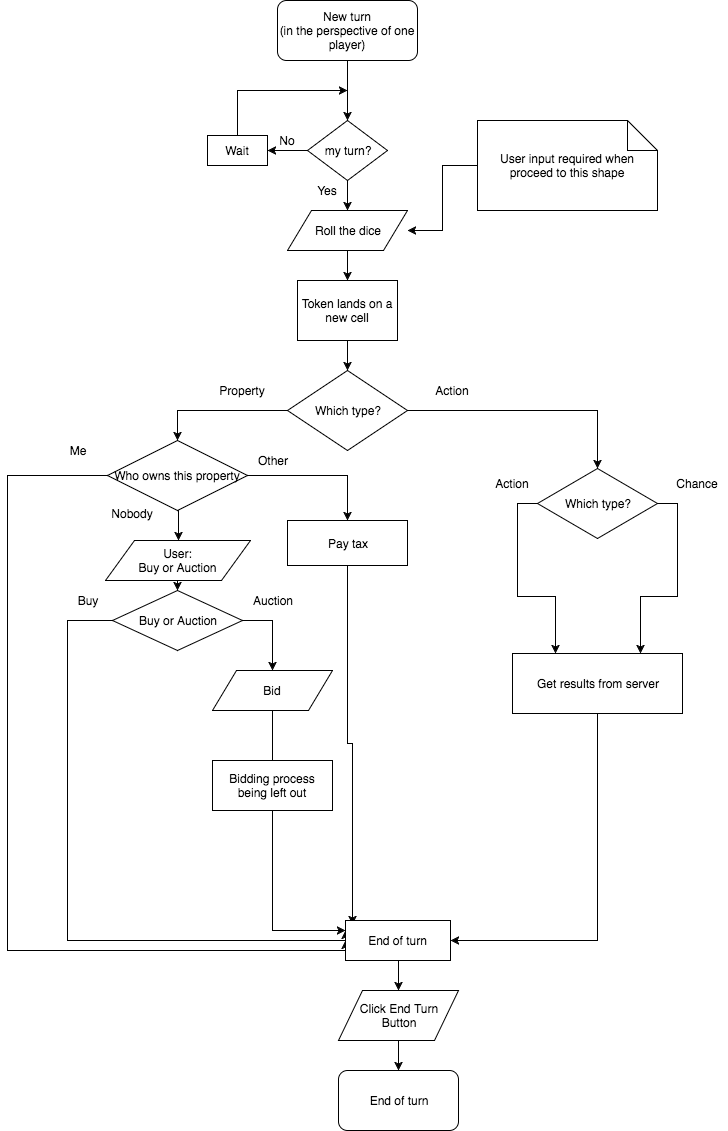

The diagram above was exported from draw.io. Its source (the exported page's mxGraphModel, read from the mxfile embedded in the PNG):
<mxGraphModel dx="979" dy="1598" grid="1" gridSize="10" guides="1" tooltips="1" connect="1" arrows="1" fold="1" page="1" pageScale="1" pageWidth="850" pageHeight="1100" background="#ffffff" math="0" shadow="0">
  <root>
    <mxCell id="0" />
    <mxCell id="1" parent="0" />
    <mxCell id="11" value="" style="edgeStyle=orthogonalEdgeStyle;rounded=0;html=1;jettySize=auto;orthogonalLoop=1;" parent="1" source="2" target="3" edge="1">
      <mxGeometry relative="1" as="geometry" />
    </mxCell>
    <mxCell id="2" value="New turn&lt;div&gt;(in the perspective of one player)&lt;/div&gt;" style="rounded=1;whiteSpace=wrap;html=1;" parent="1" vertex="1">
      <mxGeometry x="310" y="-40" width="140" height="60" as="geometry" />
    </mxCell>
    <mxCell id="5" value="" style="edgeStyle=orthogonalEdgeStyle;rounded=0;html=1;jettySize=auto;orthogonalLoop=1;" parent="1" source="3" target="4" edge="1">
      <mxGeometry relative="1" as="geometry" />
    </mxCell>
    <mxCell id="60" style="edgeStyle=orthogonalEdgeStyle;rounded=0;html=1;exitX=0.5;exitY=1;entryX=0.5;entryY=0;jettySize=auto;orthogonalLoop=1;" parent="1" source="3" target="59" edge="1">
      <mxGeometry relative="1" as="geometry" />
    </mxCell>
    <mxCell id="3" value="my turn?" style="rhombus;whiteSpace=wrap;html=1;" parent="1" vertex="1">
      <mxGeometry x="340" y="80" width="80" height="60" as="geometry" />
    </mxCell>
    <mxCell id="10" style="edgeStyle=orthogonalEdgeStyle;rounded=0;html=1;exitX=0.5;exitY=0;jettySize=auto;orthogonalLoop=1;" parent="1" source="4" edge="1">
      <mxGeometry relative="1" as="geometry">
        <mxPoint x="380" y="50" as="targetPoint" />
        <Array as="points">
          <mxPoint x="270" y="50" />
        </Array>
      </mxGeometry>
    </mxCell>
    <mxCell id="4" value="Wait" style="whiteSpace=wrap;html=1;" parent="1" vertex="1">
      <mxGeometry x="240" y="95" width="60" height="30" as="geometry" />
    </mxCell>
    <mxCell id="12" value="No" style="text;html=1;strokeColor=none;fillColor=none;align=center;verticalAlign=middle;whiteSpace=wrap;" parent="1" vertex="1">
      <mxGeometry x="300" y="90" width="40" height="20" as="geometry" />
    </mxCell>
    <mxCell id="26" style="edgeStyle=orthogonalEdgeStyle;rounded=0;html=1;exitX=0.5;exitY=1;entryX=0.5;entryY=0;jettySize=auto;orthogonalLoop=1;" parent="1" source="15" target="23" edge="1">
      <mxGeometry relative="1" as="geometry" />
    </mxCell>
    <mxCell id="15" value="&lt;div&gt;Token lands on a new cell&lt;/div&gt;" style="whiteSpace=wrap;html=1;" parent="1" vertex="1">
      <mxGeometry x="330" y="240" width="100" height="60" as="geometry" />
    </mxCell>
    <mxCell id="21" value="Yes" style="text;html=1;strokeColor=none;fillColor=none;align=center;verticalAlign=middle;whiteSpace=wrap;" parent="1" vertex="1">
      <mxGeometry x="340" y="140" width="40" height="20" as="geometry" />
    </mxCell>
    <mxCell id="29" style="edgeStyle=orthogonalEdgeStyle;rounded=0;html=1;exitX=0;exitY=0.5;entryX=0.5;entryY=0;jettySize=auto;orthogonalLoop=1;" parent="1" source="23" target="28" edge="1">
      <mxGeometry relative="1" as="geometry" />
    </mxCell>
    <mxCell id="52" style="edgeStyle=orthogonalEdgeStyle;rounded=0;html=1;exitX=1;exitY=0.5;entryX=0.5;entryY=0;jettySize=auto;orthogonalLoop=1;" parent="1" source="23" target="51" edge="1">
      <mxGeometry relative="1" as="geometry" />
    </mxCell>
    <mxCell id="23" value="Which type?" style="rhombus;whiteSpace=wrap;html=1;" parent="1" vertex="1">
      <mxGeometry x="320" y="330" width="120" height="80" as="geometry" />
    </mxCell>
    <mxCell id="24" value="Property" style="text;html=1;strokeColor=none;fillColor=none;align=center;verticalAlign=middle;whiteSpace=wrap;" parent="1" vertex="1">
      <mxGeometry x="240" y="340" width="70" height="20" as="geometry" />
    </mxCell>
    <mxCell id="25" value="Action" style="text;html=1;strokeColor=none;fillColor=none;align=center;verticalAlign=middle;whiteSpace=wrap;" parent="1" vertex="1">
      <mxGeometry x="450" y="340" width="70" height="20" as="geometry" />
    </mxCell>
    <mxCell id="40" style="edgeStyle=orthogonalEdgeStyle;rounded=0;html=1;exitX=1;exitY=0.5;entryX=0.5;entryY=0;jettySize=auto;orthogonalLoop=1;" parent="1" source="28" target="39" edge="1">
      <mxGeometry relative="1" as="geometry" />
    </mxCell>
    <mxCell id="46" style="edgeStyle=orthogonalEdgeStyle;rounded=0;html=1;exitX=0;exitY=0.5;entryX=0;entryY=0.5;jettySize=auto;orthogonalLoop=1;" parent="1" source="28" target="43" edge="1">
      <mxGeometry relative="1" as="geometry">
        <Array as="points">
          <mxPoint x="40" y="435" />
          <mxPoint x="40" y="910" />
          <mxPoint x="378" y="910" />
        </Array>
      </mxGeometry>
    </mxCell>
    <mxCell id="57" style="edgeStyle=orthogonalEdgeStyle;rounded=0;html=1;exitX=0.5;exitY=1;entryX=0.5;entryY=0;jettySize=auto;orthogonalLoop=1;" parent="1" source="28" target="56" edge="1">
      <mxGeometry relative="1" as="geometry" />
    </mxCell>
    <mxCell id="28" value="Who owns this property" style="rhombus;whiteSpace=wrap;html=1;" parent="1" vertex="1">
      <mxGeometry x="140" y="400" width="140" height="70" as="geometry" />
    </mxCell>
    <mxCell id="32" value="Me" style="text;html=1;strokeColor=none;fillColor=none;align=center;verticalAlign=middle;whiteSpace=wrap;" parent="1" vertex="1">
      <mxGeometry x="90" y="400" width="40" height="20" as="geometry" />
    </mxCell>
    <mxCell id="33" value="Nobody" style="text;html=1;strokeColor=none;fillColor=none;align=center;verticalAlign=middle;whiteSpace=wrap;" parent="1" vertex="1">
      <mxGeometry x="140" y="463" width="50" height="20" as="geometry" />
    </mxCell>
    <mxCell id="34" value="Other" style="text;html=1;strokeColor=none;fillColor=none;align=center;verticalAlign=middle;whiteSpace=wrap;" parent="1" vertex="1">
      <mxGeometry x="280" y="410" width="50" height="20" as="geometry" />
    </mxCell>
    <mxCell id="48" style="edgeStyle=orthogonalEdgeStyle;rounded=0;html=1;exitX=1;exitY=0.5;entryX=0.5;entryY=0;jettySize=auto;orthogonalLoop=1;" parent="1" source="37" edge="1">
      <mxGeometry relative="1" as="geometry">
        <mxPoint x="305" y="630" as="targetPoint" />
      </mxGeometry>
    </mxCell>
    <mxCell id="63" style="edgeStyle=orthogonalEdgeStyle;rounded=0;html=1;exitX=0;exitY=0.5;entryX=0;entryY=0.25;jettySize=auto;orthogonalLoop=1;" parent="1" source="37" target="43" edge="1">
      <mxGeometry relative="1" as="geometry">
        <Array as="points">
          <mxPoint x="100" y="580" />
          <mxPoint x="100" y="900" />
          <mxPoint x="378" y="900" />
        </Array>
      </mxGeometry>
    </mxCell>
    <mxCell id="37" value="Buy or Auction" style="rhombus;whiteSpace=wrap;html=1;" parent="1" vertex="1">
      <mxGeometry x="145" y="550" width="130" height="60" as="geometry" />
    </mxCell>
    <mxCell id="67" style="edgeStyle=orthogonalEdgeStyle;rounded=0;html=1;exitX=0.5;exitY=1;entryX=0.065;entryY=0.1;entryPerimeter=0;jettySize=auto;orthogonalLoop=1;" parent="1" source="39" target="43" edge="1">
      <mxGeometry relative="1" as="geometry" />
    </mxCell>
    <mxCell id="39" value="Pay tax" style="whiteSpace=wrap;html=1;" parent="1" vertex="1">
      <mxGeometry x="320" y="480" width="120" height="45" as="geometry" />
    </mxCell>
    <mxCell id="41" value="Buy" style="text;html=1;strokeColor=none;fillColor=none;align=center;verticalAlign=middle;whiteSpace=wrap;" parent="1" vertex="1">
      <mxGeometry x="100" y="550" width="40" height="20" as="geometry" />
    </mxCell>
    <mxCell id="42" value="Auction" style="text;html=1;strokeColor=none;fillColor=none;align=center;verticalAlign=middle;whiteSpace=wrap;" parent="1" vertex="1">
      <mxGeometry x="275" y="550" width="60" height="20" as="geometry" />
    </mxCell>
    <mxCell id="73" style="edgeStyle=orthogonalEdgeStyle;rounded=0;html=1;exitX=0.5;exitY=1;entryX=0.5;entryY=0;jettySize=auto;orthogonalLoop=1;" parent="1" source="43" target="71" edge="1">
      <mxGeometry relative="1" as="geometry" />
    </mxCell>
    <mxCell id="43" value="End of turn" style="whiteSpace=wrap;html=1;" parent="1" vertex="1">
      <mxGeometry x="378" y="880" width="105" height="40" as="geometry" />
    </mxCell>
    <mxCell id="79" style="edgeStyle=orthogonalEdgeStyle;rounded=0;html=1;exitX=0;exitY=0.5;entryX=0.25;entryY=0;jettySize=auto;orthogonalLoop=1;" parent="1" source="51" target="78" edge="1">
      <mxGeometry relative="1" as="geometry" />
    </mxCell>
    <mxCell id="80" style="edgeStyle=orthogonalEdgeStyle;rounded=0;html=1;exitX=1;exitY=0.5;entryX=0.75;entryY=0;jettySize=auto;orthogonalLoop=1;" parent="1" source="51" target="78" edge="1">
      <mxGeometry relative="1" as="geometry" />
    </mxCell>
    <mxCell id="51" value="Which type?" style="rhombus;whiteSpace=wrap;html=1;" parent="1" vertex="1">
      <mxGeometry x="570" y="428" width="120" height="70" as="geometry" />
    </mxCell>
    <mxCell id="53" value="Action" style="text;html=1;strokeColor=none;fillColor=none;align=center;verticalAlign=middle;whiteSpace=wrap;" parent="1" vertex="1">
      <mxGeometry x="520" y="433" width="50" height="20" as="geometry" />
    </mxCell>
    <mxCell id="54" value="Chance" style="text;html=1;strokeColor=none;fillColor=none;align=center;verticalAlign=middle;whiteSpace=wrap;" parent="1" vertex="1">
      <mxGeometry x="700" y="433" width="60" height="20" as="geometry" />
    </mxCell>
    <mxCell id="58" style="edgeStyle=orthogonalEdgeStyle;rounded=0;html=1;exitX=0.5;exitY=1;entryX=0.5;entryY=0;jettySize=auto;orthogonalLoop=1;" parent="1" source="56" target="37" edge="1">
      <mxGeometry relative="1" as="geometry" />
    </mxCell>
    <mxCell id="56" value="User:&lt;div&gt;Buy or Auction&lt;/div&gt;" style="shape=parallelogram;whiteSpace=wrap;html=1;" parent="1" vertex="1">
      <mxGeometry x="138" y="500" width="145" height="40" as="geometry" />
    </mxCell>
    <mxCell id="61" style="edgeStyle=orthogonalEdgeStyle;rounded=0;html=1;exitX=0.5;exitY=1;entryX=0.5;entryY=0;jettySize=auto;orthogonalLoop=1;" parent="1" source="59" target="15" edge="1">
      <mxGeometry relative="1" as="geometry" />
    </mxCell>
    <mxCell id="59" value="Roll the dice" style="shape=parallelogram;whiteSpace=wrap;html=1;" parent="1" vertex="1">
      <mxGeometry x="320" y="170" width="120" height="40" as="geometry" />
    </mxCell>
    <mxCell id="65" style="edgeStyle=orthogonalEdgeStyle;rounded=0;html=1;exitX=0.5;exitY=1;entryX=0;entryY=0.25;jettySize=auto;orthogonalLoop=1;" parent="1" source="62" target="43" edge="1">
      <mxGeometry relative="1" as="geometry" />
    </mxCell>
    <mxCell id="62" value="Bid" style="shape=parallelogram;whiteSpace=wrap;html=1;" parent="1" vertex="1">
      <mxGeometry x="245" y="630" width="120" height="40" as="geometry" />
    </mxCell>
    <mxCell id="74" style="edgeStyle=orthogonalEdgeStyle;rounded=0;html=1;exitX=0.5;exitY=1;entryX=0.5;entryY=0;jettySize=auto;orthogonalLoop=1;" parent="1" source="71" target="72" edge="1">
      <mxGeometry relative="1" as="geometry" />
    </mxCell>
    <mxCell id="71" value="Click End Turn&lt;div&gt;Button&lt;/div&gt;" style="shape=parallelogram;whiteSpace=wrap;html=1;" parent="1" vertex="1">
      <mxGeometry x="371" y="950" width="120" height="50" as="geometry" />
    </mxCell>
    <mxCell id="72" value="End of turn" style="rounded=1;whiteSpace=wrap;html=1;" parent="1" vertex="1">
      <mxGeometry x="371" y="1030" width="120" height="60" as="geometry" />
    </mxCell>
    <mxCell id="75" value="Bidding process being left out" style="whiteSpace=wrap;html=1;" parent="1" vertex="1">
      <mxGeometry x="245" y="720" width="120" height="50" as="geometry" />
    </mxCell>
    <mxCell id="77" style="edgeStyle=orthogonalEdgeStyle;rounded=0;html=1;exitX=0;exitY=0.5;entryX=1;entryY=0.5;jettySize=auto;orthogonalLoop=1;" parent="1" source="76" target="59" edge="1">
      <mxGeometry relative="1" as="geometry" />
    </mxCell>
    <mxCell id="76" value="User input required when proceed to this shape" style="shape=note;whiteSpace=wrap;html=1;" parent="1" vertex="1">
      <mxGeometry x="510" y="80" width="180" height="90" as="geometry" />
    </mxCell>
    <mxCell id="81" style="edgeStyle=orthogonalEdgeStyle;rounded=0;html=1;exitX=0.5;exitY=1;entryX=1;entryY=0.5;jettySize=auto;orthogonalLoop=1;" parent="1" source="78" target="43" edge="1">
      <mxGeometry relative="1" as="geometry" />
    </mxCell>
    <mxCell id="78" value="Get results from server" style="whiteSpace=wrap;html=1;" parent="1" vertex="1">
      <mxGeometry x="545" y="613" width="170" height="60" as="geometry" />
    </mxCell>
  </root>
</mxGraphModel>